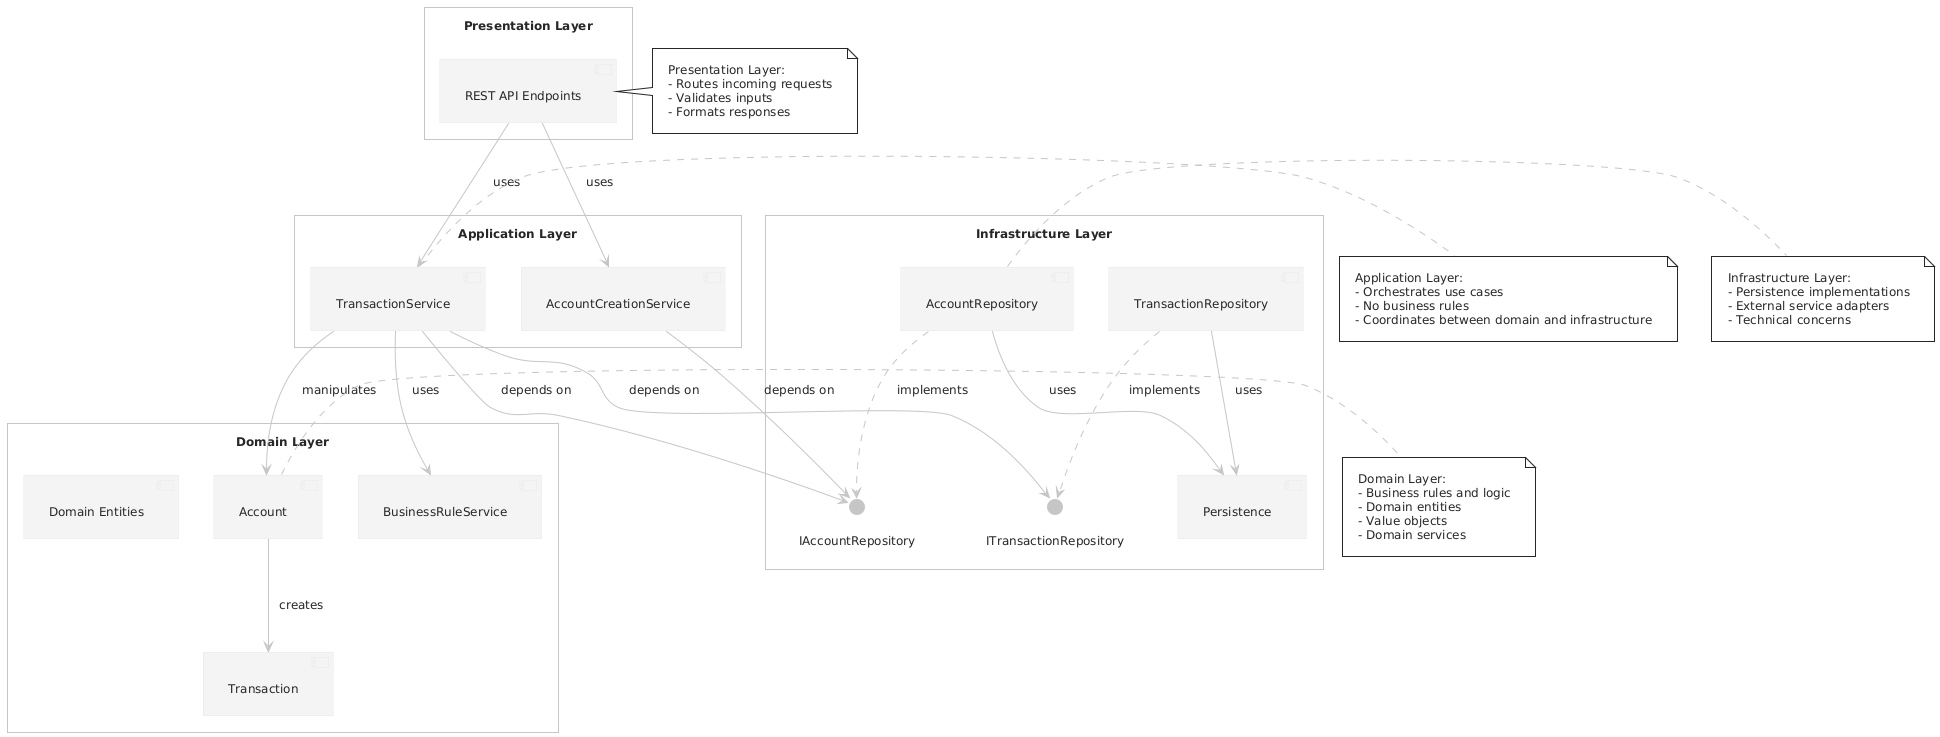

The diagram above was rendered by PlantUML. Its source (embedded in the PNG):
@startuml
!theme carbon-gray
skinparam packageStyle rectangle

package "Presentation Layer" {
    [REST API Endpoints] as API
}

package "Application Layer" {
    [AccountCreationService] as ACS
    [TransactionService] as TS
}

package "Domain Layer" {
    [Account] as Account
    [Transaction] as Transaction
    [BusinessRuleService] as BRS
    [Domain Entities] as DE
}

package "Infrastructure Layer" {
    interface "IAccountRepository" as IAR
    interface "ITransactionRepository" as ITR
    [AccountRepository] as AR
    [TransactionRepository] as TR
    [Persistence] as P
}

' Cross-Layer Dependencies
API --> ACS : uses
API --> TS : uses
ACS --> IAR : depends on
TS --> IAR : depends on
TS --> ITR : depends on
TS --> BRS : uses
TS --> Account : manipulates
Account --> Transaction : creates
AR ..> IAR : implements
TR ..> ITR : implements
AR --> P : uses
TR --> P : uses

note right of API
  Presentation Layer:
  - Routes incoming requests
  - Validates inputs
  - Formats responses
end note

note right of TS
  Application Layer:
  - Orchestrates use cases
  - No business rules
  - Coordinates between domain and infrastructure
end note

note right of Account
  Domain Layer:
  - Business rules and logic
  - Domain entities
  - Value objects
  - Domain services
end note

note right of AR
  Infrastructure Layer:
  - Persistence implementations
  - External service adapters
  - Technical concerns
end note
@enduml